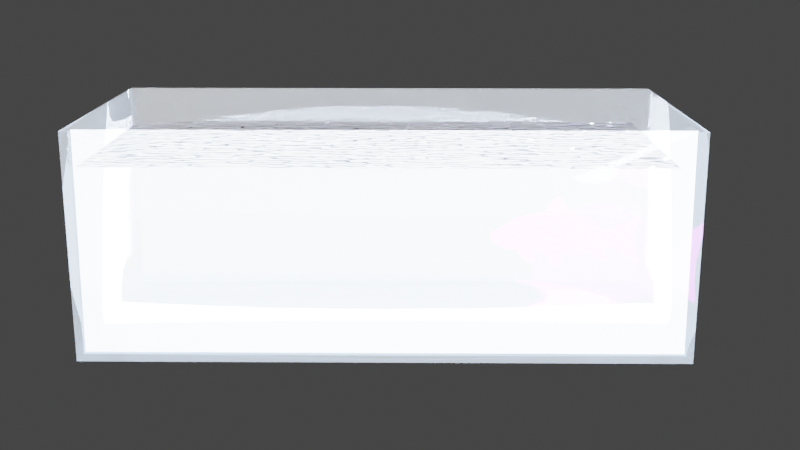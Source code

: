 # Source: newFISHTANK.blend  (saved by Blender 2.80.75; exported with 4.5.12 LTS)
import bpy
from mathutils import Matrix  # noqa: F401  (used for matrix-valued properties, if any)

bpy.ops.wm.read_factory_settings(use_empty=True)
scene = bpy.context.scene
scene.name = 'Scene'

# ---- collections
col_collection = bpy.data.collections.new('Collection'); scene.collection.children.link(col_collection)

# ---- images (referenced by path relative to the original .blend; pixels are not part of the script)
import os
ASSET_DIR = os.environ.get("B2B_ASSET_DIR", "")  # directory of the original .blend (textures are referenced by path, not embedded)
HERE = os.path.dirname(os.path.abspath(__file__))  # packed textures are extracted next to this script under _unpacked/

def load_image(name, relpath, width, height, colorspace="sRGB"):
    """Load a texture the original file referenced (path relative to the .blend, or extracted next to this script)."""
    p = next((c for c in (os.path.join(HERE, relpath), os.path.join(ASSET_DIR, relpath)) if relpath and os.path.exists(c)), "")
    if p:
        img = bpy.data.images.load(p, check_existing=True)
        img.name = name
    else:  # same state as the original file: an image datablock whose file is absent (Cycles renders it pink)
        img = bpy.data.images.new(name, width, height)
        img.source = "FILE"
        img.filepath = "//" + (relpath or name)
    img.colorspace_settings.name = colorspace
    return img
img_fish_texture_png_001 = load_image('fish_texture.png.001', 'fish_texture.png', 1024, 1024, 'sRGB')

# ---- materials (node trees are filled in below, after node groups)
mat_glass = bpy.data.materials.new('Glass')
mat_glass.surface_render_method = 'BLENDED'
mat_glass.blend_method = 'BLEND'
mat_glass.alpha_threshold = 0.0
mat_glass.use_backface_culling = True
mat_glass.use_raytrace_refraction = True
mat_glass.use_screen_refraction = True
mat_glass.use_sss_translucency = True
mat_glass.thickness_mode = 'SLAB'
mat_glass.use_thickness_from_shadow = True
mat_glass.diffuse_color = (0.4017, 0.5113, 0.8, 1.0)
mat_glass.roughness = 0.0
mat_glass.metallic = 0.95
mat_glass.line_color = (0.0, 0.0, 0.0, 1.0)
mat_material = bpy.data.materials.new('Material')
mat_material.use_transparent_shadow = False
mat_material_001 = bpy.data.materials.new('Material.001')
mat_material_001.alpha_threshold = 0.0
mat_material_001.roughness = 0.5
mat_material_001.specular_intensity = 0.05
mat_material_001.line_color = (0.0, 0.0, 0.0, 1.0)

# ---- material node trees
mat_glass.use_nodes = True; mat_glass.node_tree.nodes.clear()
_N = mat_glass.node_tree.nodes; _L = mat_glass.node_tree.links
n0 = _N.new('ShaderNodeTexCoord'); n0.name = 'Texture Coordinate'; n0.location = (-1317, 644)
n1 = _N.new('ShaderNodeMapping'); n1.name = 'Mapping'; n1.location = (-952, 740)
n1.inputs[1].default_value = (0.0, 0.0, 2.0)
n1.inputs[2].default_value = (1.571, 1.571, 0.0)
n2 = _N.new('ShaderNodeValToRGB'); n2.name = 'ColorRamp.001'; n2.location = (-275, 752)
while len(n2.color_ramp.elements) > 1: n2.color_ramp.elements.remove(n2.color_ramp.elements[-1])
n2.color_ramp.elements[0].position = 0.0; n2.color_ramp.elements[0].color = (0.0, 0.0, 0.0, 1.0)
_e = n2.color_ramp.elements.new(1.0); _e.color = (0.4139, 0.4078, 0.4397, 1.0)
n3 = _N.new('ShaderNodeTexGradient'); n3.name = 'Gradient Texture'; n3.location = (-484, 707)
n4 = _N.new('ShaderNodeValToRGB'); n4.name = 'ColorRamp'; n4.location = (-269, 453)
while len(n4.color_ramp.elements) > 1: n4.color_ramp.elements.remove(n4.color_ramp.elements[-1])
n4.color_ramp.elements[0].position = 0.0; n4.color_ramp.elements[0].color = (0.0, 0.0, 0.0, 1.0)
_e = n4.color_ramp.elements.new(1.0); _e.color = (1.0, 1.0, 1.0, 1.0)
n5 = _N.new('ShaderNodeBackground'); n5.name = 'Background'; n5.location = (178, 292)
n6 = _N.new('ShaderNodeAddShader'); n6.name = 'Add Shader.003'; n6.location = (751, 893)
n7 = _N.new('ShaderNodeAddShader'); n7.name = 'Add Shader.002'; n7.location = (661, 314)
n8 = _N.new('ShaderNodeAddShader'); n8.name = 'Add Shader.004'; n8.location = (534, 867)
n9 = _N.new('ShaderNodeBsdfTransparent'); n9.name = 'Transparent BSDF'; n9.location = (141, 648)
n9.inputs[0].default_value = (0.9369, 0.9369, 0.9369, 1.0)
n10 = _N.new('ShaderNodeMixShader'); n10.name = 'Mix Shader'; n10.location = (1207, 518)
n11 = _N.new('ShaderNodeAddShader'); n11.name = 'Add Shader.001'; n11.location = (877, 305)
n12 = _N.new('ShaderNodeOutputMaterial'); n12.name = 'Material Output'; n12.location = (1318, 738)
n13 = _N.new('ShaderNodeBsdfGlass'); n13.name = 'Glass BSDF'; n13.location = (157, 496)
n13.distribution = 'GGX'
n13.inputs[0].default_value = (0.5818, 0.7544, 1.0, 1.0)
n13.inputs[2].default_value = 1.45
_L.new(n5.outputs[0], n12.inputs[1])
_L.new(n10.outputs[0], n12.inputs[0])
_L.new(n0.outputs[2], n1.inputs[0])
_L.new(n1.outputs[0], n3.inputs[0])
_L.new(n3.outputs[1], n2.inputs[0])
_L.new(n3.outputs[1], n4.inputs[0])
_L.new(n2.outputs[0], n10.inputs[0])
_L.new(n4.outputs[0], n5.inputs[0])
_L.new(n7.outputs[0], n11.inputs[0])
_L.new(n7.outputs[0], n11.inputs[1])
_L.new(n8.outputs[0], n6.inputs[0])
_L.new(n8.outputs[0], n6.inputs[1])
_L.new(n13.outputs[0], n7.inputs[0])
_L.new(n13.outputs[0], n7.inputs[1])
_L.new(n9.outputs[0], n8.inputs[0])
_L.new(n9.outputs[0], n8.inputs[1])
_L.new(n6.outputs[0], n10.inputs[1])
_L.new(n11.outputs[0], n10.inputs[2])
n12.is_active_output = True
mat_material.use_nodes = True; mat_material.node_tree.nodes.clear()
_N = mat_material.node_tree.nodes; _L = mat_material.node_tree.links
n0 = _N.new('ShaderNodeTexNoise'); n0.name = 'Musgrave Texture.001'; n0.location = (-70, -71)
n0.width = 150
n0.hide = True
n0.normalize = False
n0.inputs[2].default_value = 50.0
n0.inputs[3].default_value = 0.0
n0.inputs[4].default_value = 1.0
n0.inputs[5].default_value = 1.0
n1 = _N.new('ShaderNodeTexNoise'); n1.name = 'Musgrave Texture'; n1.location = (-77, 29)
n1.width = 150
n1.hide = True
n1.normalize = False
n1.inputs[2].default_value = 30.0
n1.inputs[3].default_value = 0.0
n1.inputs[4].default_value = 1.0
n1.inputs[5].default_value = 1.0
n2 = _N.new('ShaderNodeBsdfDiffuse'); n2.name = 'Diffuse BSDF'; n2.location = (-280, 299)
n3 = _N.new('ShaderNodeBsdfAnisotropic'); n3.name = 'Glossy BSDF'; n3.location = (-285, 96)
n3.distribution = 'GGX'
n3.inputs[1].default_value = 0.0
n4 = _N.new('ShaderNodeFresnel'); n4.name = 'Fresnel'; n4.location = (-654, 213)
n4.inputs[0].default_value = 1.333
n5 = _N.new('ShaderNodeBsdfGlass'); n5.name = 'Glass BSDF'; n5.location = (-657, 85)
n5.distribution = 'BECKMANN'
n5.inputs[2].default_value = 1.45
n6 = _N.new('ShaderNodeBsdfPrincipled'); n6.name = 'Principled BSDF'; n6.location = (945, 142)
n6.distribution = 'GGX'
n6.subsurface_method = 'BURLEY'
n6.inputs[3].default_value = 1.45
n6.inputs[27].default_value = (0.0, 0.0, 0.0, 1.0)
n6.inputs[28].default_value = 1.0
n7 = _N.new('ShaderNodeOutputMaterial'); n7.name = 'Material Output'; n7.location = (1045, 434)
n8 = _N.new('ShaderNodeMixShader'); n8.name = 'Mix Shader.002'; n8.location = (723, 393)
n8.inputs[0].default_value = 0.0
n9 = _N.new('ShaderNodeMix'); n9.name = 'Mix'; n9.location = (151, 106)
n9.data_type = 'RGBA'
n9.inputs[0].default_value = 0.0
n10 = _N.new('ShaderNodeMixShader'); n10.name = 'Mix Shader.001'; n10.location = (630, 279)
n10.inputs[0].default_value = 0.0
n11 = _N.new('ShaderNodeMixShader'); n11.name = 'Mix Shader'; n11.location = (343, 325)
n12 = _N.new('ShaderNodeBsdfTransparent'); n12.name = 'Transparent BSDF'; n12.location = (525, -13)
n13 = _N.new('ShaderNodeMath'); n13.name = 'Math'; n13.location = (-70, -31)
n13.hide = True
n13.operation = 'MULTIPLY'
n13.inputs[1].default_value = 0.2
n14 = _N.new('ShaderNodeMath'); n14.name = 'Math.001'; n14.location = (-77, 69)
n14.hide = True
n14.operation = 'MULTIPLY'
n14.inputs[1].default_value = 0.3
_L.new(n9.outputs[2], n7.inputs[2])
_L.new(n2.outputs[0], n11.inputs[1])
_L.new(n3.outputs[0], n11.inputs[2])
_L.new(n4.outputs[0], n11.inputs[0])
_L.new(n10.outputs[0], n8.inputs[1])
_L.new(n5.outputs[0], n10.inputs[1])
_L.new(n8.outputs[0], n7.inputs[0])
_L.new(n11.outputs[0], n10.inputs[2])
_L.new(n13.outputs[0], n9.inputs[7])
_L.new(n0.outputs[0], n13.inputs[0])
_L.new(n14.outputs[0], n9.inputs[6])
_L.new(n1.outputs[0], n14.inputs[0])
n7.is_active_output = True
mat_material_001.use_nodes = True; mat_material_001.node_tree.nodes.clear()
_N = mat_material_001.node_tree.nodes; _L = mat_material_001.node_tree.links
n0 = _N.new('ShaderNodeTexImage'); n0.name = 'Image Texture'; n0.location = (-38, 278)
n0.image = img_fish_texture_png_001
n1 = _N.new('ShaderNodeOutputMaterial'); n1.name = 'Material Output'; n1.location = (300, 300)
n1.target = 'CYCLES'
n2 = _N.new('ShaderNodeAddShader'); n2.name = 'Add Shader'; n2.location = (0, 0)
n3 = _N.new('ShaderNodeBsdfTransparent'); n3.name = 'Transparent BSDF'; n3.location = (0, 0)
n4 = _N.new('ShaderNodeOutputMaterial'); n4.name = 'Material Output.001'; n4.location = (0, 0)
n4.target = 'EEVEE'
n5 = _N.new('ShaderNodeMixShader'); n5.name = 'Mix Shader'; n5.location = (0, 0)
n5.label = 'Disable Shadow'
n5.hide = True
n6 = _N.new('ShaderNodeLightPath'); n6.name = 'Light Path'; n6.location = (0, 0)
n6.hide = True
n7 = _N.new('ShaderNodeBsdfTransparent'); n7.name = 'Transparent BSDF.001'; n7.location = (0, 0)
n7.hide = True
_L.new(n0.outputs[0], n2.inputs[0])
_L.new(n3.outputs[0], n2.inputs[1])
_L.new(n2.outputs[0], n1.inputs[0])
_L.new(n5.outputs[0], n4.inputs[0])
_L.new(n6.outputs[1], n5.inputs[0])
_L.new(n7.outputs[0], n5.inputs[2])
n1.is_active_output = True

# ---- world
world_world = bpy.data.worlds.new('World'); scene.world = world_world
world_world.use_nodes = True; world_world.node_tree.nodes.clear()
_N = world_world.node_tree.nodes; _L = world_world.node_tree.links
n0 = _N.new('ShaderNodeOutputWorld'); n0.name = 'World Output'; n0.location = (300, 300)
n1 = _N.new('ShaderNodeBackground'); n1.name = 'Background'; n1.location = (10, 300)
n1.inputs[0].default_value = (0.05, 0.05, 0.05, 1.0)
_L.new(n1.outputs[0], n0.inputs[0])
n0.is_active_output = True
world_world.use_sun_shadow = False
world_world.sun_shadow_jitter_overblur = 0.0

# ---- cameras
cam_camera = bpy.data.cameras.new('Camera')
cam_camera.clip_end = 100.0
cam_camera.ortho_scale = 7.314

# ---- lights
light_light = bpy.data.lights.new('Light', 'SUN')
light_light.transmission_factor = 0.0
light_light.angle = 0.1993
light_light.energy = 6.42
light_light.shadow_soft_size = 0.1
light_light.shadow_cascade_max_distance = 1000.0

# ---- meshes
me_cube = bpy.data.meshes.new('Cube')
me_cube.from_pydata([(2.052, 1.0, 1.0), (2.052, 1.0, -1.0), (2.052, -1.447, 1.0), (2.052, -1.447, -1.0), (-3.223, 1.0, 1.0), (-3.223, 1.0, -1.0), (-3.223, -1.447, 1.0), (-3.223, -1.447, -1.0)], [], [(3, 2, 6, 7), (7, 6, 4, 5), (5, 1, 3, 7), (1, 0, 2, 3), (5, 4, 0, 1)])
me_cube.polygons.foreach_set('use_smooth', [True] * 5)
_uv = me_cube.uv_layers.new(name='UVMap')
_uv.uv.foreach_set('vector', [0.375, 0.25, 0.625, 0.25, 0.625, 0.5, 0.375, 0.5, 0.375, 0.5, 0.625, 0.5, 0.625, 0.75, 0.375, 0.75, 0.375, 0.75, 0.625, 0.75, 0.625, 1.0, 0.375, 1.0, 0.125, 0.5, 0.375, 0.5, 0.375, 0.75, 0.125, 0.75, 0.625, 0.5, 0.875, 0.5, 0.875, 0.75, 0.625, 0.75])
me_cube.materials.append(mat_glass)
me_cube.use_remesh_preserve_volume = False
me_cube.use_remesh_preserve_attributes = False
me_cube.use_mirror_vertex_groups = False
me_cube.update()
me_plane = bpy.data.meshes.new('Plane')
me_plane.from_pydata([(-1.0, -1.0, 0.0), (1.0, -1.0, 0.0), (-1.0, 1.0, 0.0), (1.0, 1.0, 0.0)], [], [(0, 1, 3, 2)])
_uv = me_plane.uv_layers.new(name='UVMap')
_uv.uv.foreach_set('vector', [0.0, 0.0, 1.0, 0.0, 1.0, 1.0, 0.0, 1.0])
me_plane.materials.append(None)
me_plane.use_remesh_preserve_volume = False
me_plane.use_remesh_preserve_attributes = False
me_plane.use_mirror_vertex_groups = False
me_plane.update()
me_plane_001 = bpy.data.meshes.new('Plane.001')
me_plane_001.from_pydata([(-1.0, -1.0, 0.0), (1.0, -1.0, 0.0), (-1.0, 1.0, 0.0), (1.0, 1.0, 0.0)], [], [(0, 1, 3, 2)])
_uv = me_plane_001.uv_layers.new(name='UVMap')
_uv.uv.foreach_set('vector', [0.0, 0.0, 1.0, 0.0, 1.0, 1.0, 0.0, 1.0])
me_plane_001.materials.append(mat_material)
me_plane_001.use_remesh_preserve_volume = False
me_plane_001.use_remesh_preserve_attributes = False
me_plane_001.use_mirror_vertex_groups = False
me_plane_001.update()
me_cube_001 = bpy.data.meshes.new('Cube.001')
me_cube_001.from_pydata([(0.0882, 11.41, 6.659), (0.0882, 10.34, 5.162), (0.0882, 21.87, 3.645), (0.0882, 20.94, 3.16), (0.0882, 12.2, 7.466), (0.0882, 21.8, 3.884), (0.0882, 15.29, 5.54), (0.0882, 14.27, 4.419), (0.0882, 15.56, 6.045), (0.0882, 13.4, 8.482), (0.0882, 13.98, 8.198), (0.3986, 21.67, -2.802), (0.3986, 23.77, -0.8711), (0.3986, 20.02, -1.943), (0.3986, 22.63, -0.4359), (0.3986, 23.5, -3.525), (0.3986, 23.95, -2.54), (0.3986, 24.34, -3.5), (0.3986, 24.44, -3.313), (1.817, 12.12, -4.181), (1.817, 13.37, -2.432), (1.763, 10.6, -2.211), (1.763, 11.67, -2.134), (1.638, 11.47, -3.42), (1.638, 12.19, -2.57), (1.817, 13.22, -4.901), (1.817, 14.04, -3.371), (1.817, 13.96, -4.951), (1.817, 14.29, -4.621), (1.965, 5.637, -3.537), (1.965, 6.938, -1.72), (1.965, 4.277, -1.956), (1.965, 4.945, -1.426), (1.965, 4.957, -2.746), (1.965, 5.713, -1.864), (1.965, 6.779, -4.285), (1.965, 7.634, -2.696), (1.965, 7.547, -4.336), (1.965, 7.893, -3.994), (1.788e-07, 2.235e-07, -1.513), (-1.49e-07, -2.98e-07, 1.513), (1.902, -5.96e-07, 0.7565), (-6.557e-07, -1.299, 0.7309), (-1.902, 2.98e-07, 0.7565), (1.49e-06, 1.915, -2.143), (-2.26, 3.968, 2.155), (2.143, 1.915, -0.9712), (1.788e-06, 1.915, 2.545), (-2.143, 1.915, 1.373), (1.514e-05, 7.587, 4.751), (5.841e-06, 3.968, -2.314), (6.199e-06, 3.968, 3.644), (2.26, 3.968, -0.8244), (-2.26, 12.29, 3.157), (2.26, 7.587, -0.7219), (-2.26, 7.587, 2.927), (1.478e-05, 7.587, -2.546), (-2.26, 17.01, 2.674), (2.515e-05, 12.29, -2.725), (2.551e-05, 12.29, 5.118), (2.26, 12.29, -0.7645), (4.482e-05, 21.12, 3.216), (3.552e-05, 17.01, -2.502), (3.588e-05, 17.01, 4.399), (2.26, 17.01, -0.7768), (-2.331, 24.52, 1.86), (2.26, 21.12, -0.2523), (-2.26, 21.12, 2.06), (4.447e-05, 21.12, -1.408), (5.376e-05, 27.08, -1.596), (4.953e-05, 24.52, -0.6104), (4.989e-05, 24.52, 2.683), (2.331, 24.52, 0.213), (2.196, 23.24, 0.2826), (4.846e-05, 23.24, 2.514), (4.816e-05, 23.24, -0.4613), (-2.196, 23.24, 1.771), (1.409, 29.86, -1.814), (5.409e-05, 27.08, 3.781), (1.743, 27.08, -0.2515), (-1.743, 27.08, 2.437), (-1.743, 27.08, -0.2515), (1.743, 27.08, 2.437), (-1.409, 29.92, 3.976), (-2.196, 23.24, 0.2826), (2.196, 23.24, 1.771), (2.331, 24.52, 1.86), (-2.26, 21.12, -0.2523), (2.26, 21.12, 2.06), (-2.331, 24.52, 0.213), (2.26, 17.01, 2.674), (2.26, 12.29, 3.157), (-2.26, 17.01, -0.7768), (-2.26, 7.587, -0.7219), (2.26, 7.587, 2.927), (-2.26, 12.29, -0.7645), (2.26, 3.968, 2.155), (-2.143, 1.915, -0.9712), (2.143, 1.915, 1.373), (-2.26, 3.968, -0.8244), (-1.902, 4.172e-07, -0.7565), (1.788e-07, -1.299, -0.7608), (1.902, -2.086e-07, -0.7565), (6.04e-05, 30.98, 5.066), (5.883e-05, 29.87, 4.956), (1.409, 29.92, 3.976), (5.87e-05, 29.97, 2.996), (5.854e-05, 30.87, -3.021), (5.771e-05, 29.82, -2.786), (-1.409, 29.86, -1.814), (5.784e-05, 29.91, -0.8432), (-4.47e-07, -1.598, 0.2309), (0.0, -1.598, -0.2608), (1.779, -1.299, -0.3804), (-1.779, -1.299, 0.3655), (1.779, -1.299, 0.3655), (-1.779, -1.299, -0.3804), (1.427, -1.118e-08, -1.324), (4.768e-07, 0.9788, -1.927), (2.025, 0.9788, 1.039), (1.788e-07, -0.8247, -1.068), (1.81, -0.8247, 0.5305), (-1.427, 3.986e-07, -1.324), (-1.81, -0.8247, 0.5305), (-2.025, 0.9788, 1.039), (1.427, -6.258e-07, 1.324), (5.886e-07, 0.9788, 2.028), (-5.29e-07, -0.8247, 1.061), (-1.427, 1.192e-07, 1.324), (3.263e-06, 2.886, -2.244), (2.231, 2.886, 1.748), (-2.231, 2.886, 1.748), (3.606e-06, 2.886, 3.079), (-1.607, 1.915, -1.85), (1.607, 1.915, -1.85), (1.607, 1.915, 2.252), (-1.607, 1.915, 2.252), (9.567e-06, 5.442, -2.399), (2.26, 5.442, 2.559), (-2.26, 5.442, 2.559), (9.924e-06, 5.442, 4.211), (-1.695, 3.968, 3.272), (-1.695, 3.968, -1.941), (1.695, 3.968, -1.941), (1.695, 3.968, 3.272), (2.035e-05, 10.0, -2.681), (2.26, 10.0, 3.16), (-2.26, 10.0, 3.16), (2.071e-05, 10.0, 5.106), (1.695, 7.587, 4.295), (-1.695, 7.587, 4.295), (1.695, 7.587, -2.09), (-1.695, 7.587, -2.09), (2.995e-05, 14.58, -2.669), (2.26, 14.58, 2.976), (-2.26, 14.58, 2.976), (3.031e-05, 14.58, 4.858), (-1.695, 12.29, 4.627), (-1.695, 12.29, -2.235), (1.695, 12.29, -2.235), (1.695, 12.29, 4.627), (4.074e-05, 19.29, -2.117), (2.26, 19.29, 2.339), (-2.26, 19.29, 2.339), (4.11e-05, 19.29, 3.824), (-1.695, 17.01, 3.968), (-1.695, 17.01, -2.071), (1.695, 17.01, -2.071), (1.695, 17.01, 3.968), (4.688e-05, 22.45, -0.7364), (2.244, 22.45, 1.862), (-2.244, 22.45, 1.862), (4.722e-05, 22.45, 2.728), (1.695, 21.12, 2.927), (-1.695, 21.12, 2.927), (1.695, 21.12, -1.119), (-1.695, 21.12, -1.119), (5.178e-05, 25.55, -0.9696), (1.656, 25.55, 2.068), (-1.656, 25.55, 2.068), (5.208e-05, 25.55, 3.08), (-1.748, 24.52, 2.477), (-1.647, 23.24, -0.2754), (1.647, 23.24, -0.2754), (1.748, 24.52, 2.477), (-1.647, 23.24, 2.328), (-1.748, 24.52, -0.4046), (1.748, 24.52, -0.4046), (1.647, 23.24, 2.328), (2.198, 23.81, 1.774), (4.914e-05, 23.81, 2.518), (4.886e-05, 23.81, -0.4603), (-2.198, 23.81, 0.2844), (5.638e-05, 28.65, -2.273), (1.625, 28.68, 3.046), (-1.625, 28.68, 3.046), (5.694e-05, 28.67, 4.501), (-1.307, 27.08, -1.26), (1.307, 27.08, -1.26), (1.307, 27.08, 3.445), (-1.307, 27.08, 3.445), (2.025, 0.9788, -0.9385), (1.81, -0.8247, -0.5342), (-1.81, -0.8247, -0.5342), (-2.025, 0.9788, -0.9385), (2.231, 2.886, -0.9135), (-2.231, 2.886, -0.9135), (2.26, 5.442, -0.7463), (-2.26, 5.442, -0.7463), (2.26, 10.0, -0.7338), (-2.26, 10.0, -0.7338), (2.26, 14.58, -0.7877), (-2.26, 14.58, -0.7877), (2.26, 19.29, -0.6317), (-2.26, 19.29, -0.6317), (2.244, 22.45, 0.1297), (-2.244, 22.45, 0.1297), (1.656, 25.55, 0.04287), (-1.656, 25.55, 0.04287), (2.198, 23.81, 0.2844), (-2.198, 23.81, 1.774), (1.625, 28.66, -0.8205), (-1.625, 28.66, -0.8205), (-1.743, 27.08, 1.093), (1.743, 27.08, 1.093), (5.749e-05, 29.4, 1.108), (-2.196, 23.24, 1.027), (2.196, 23.24, 1.027), (2.331, 24.52, 1.036), (-2.26, 21.12, 0.9038), (2.26, 21.12, 0.9038), (-2.331, 24.52, 1.036), (2.26, 17.01, 0.9485), (2.26, 12.29, 1.196), (-2.26, 17.01, 0.9485), (-2.26, 7.587, 1.103), (2.26, 7.587, 1.103), (-2.26, 12.29, 1.196), (2.26, 3.968, 0.6651), (-2.143, 1.915, 0.2009), (2.143, 1.915, 0.2009), (-2.26, 3.968, 0.6651), (-1.902, 3.576e-07, 0.0), (1.334, -1.299, -0.6657), (1.902, -3.949e-07, 0.0), (1.057, 30.72, 4.793), (-1.057, 30.72, 4.793), (6.005e-05, 30.66, 5.145), (5.996e-05, 30.78, 4.442), (-1.057, 29.88, 4.711), (-1.057, 29.96, 3.241), (1.057, 29.88, 4.711), (1.057, 29.96, 3.241), (5.831e-05, 30.56, -3.06), (1.057, 30.62, -2.719), (-1.057, 30.62, -2.719), (5.841e-05, 30.67, -2.379), (1.057, 29.83, -2.543), (1.057, 29.9, -1.086), (-1.057, 29.83, -2.543), (-1.057, 29.9, -1.086), (1.341e-07, -1.523, -0.5162), (1.334, -1.523, 0.2645), (-1.334, -1.523, 0.2645), (-6.035e-07, -1.523, 0.4714), (1.334, -1.523, -0.2907), (-1.334, -1.523, -0.2907), (-2.31e-07, -1.598, -0.007475), (-1.334, -1.299, -0.6657), (-1.334, -1.299, 0.6395), (1.334, -1.299, 0.6395), (1.779, -1.299, -0.003737), (-1.779, -1.299, -0.003737), (1.518, 0.9788, -1.68), (1.357, -0.8247, -0.9349), (-1.357, -0.8247, -0.9349), (-1.518, 0.9788, -1.68), (1.518, 0.9788, 1.78), (1.357, -0.8247, 0.9284), (-1.357, -0.8247, 0.9284), (-1.518, 0.9788, 1.78), (1.673, 2.886, -1.912), (-1.673, 2.886, -1.912), (1.673, 2.886, 2.746), (-1.673, 2.886, 2.746), (1.695, 5.442, -1.986), (-1.695, 5.442, -1.986), (1.695, 5.442, 3.798), (-1.695, 5.442, 3.798), (1.695, 10.0, -2.194), (-1.695, 10.0, -2.194), (1.695, 10.0, 4.62), (-1.695, 10.0, 4.62), (1.695, 14.58, -2.199), (-1.695, 14.58, -2.199), (1.695, 14.58, 4.387), (-1.695, 14.58, 4.387), (1.695, 19.29, -1.746), (-1.695, 19.29, -1.746), (1.695, 19.29, 3.453), (-1.695, 19.29, 3.453), (1.683, 22.45, -0.5199), (-1.683, 22.45, -0.5199), (1.683, 22.45, 2.512), (-1.683, 22.45, 2.512), (1.242, 25.55, -0.7164), (-1.242, 25.55, -0.7164), (1.242, 25.55, 2.827), (-1.242, 25.55, 2.827), (-1.648, 23.81, 2.332), (-1.648, 23.81, -0.2741), (1.648, 23.81, -0.2741), (1.648, 23.81, 2.332), (1.219, 28.65, -1.91), (-1.219, 28.65, -1.91), (1.219, 28.67, 4.137), (-1.219, 28.67, 4.137), (2.025, 0.9788, 0.05022), (1.81, -0.8247, -0.0009344), (-1.81, -0.8247, -0.0009344), (-2.025, 0.9788, 0.05022), (2.231, 2.886, 0.4174), (-2.231, 2.886, 0.4174), (2.26, 5.442, 0.9062), (-2.26, 5.442, 0.9062), (2.26, 10.0, 1.213), (-2.26, 10.0, 1.213), (2.26, 14.58, 1.094), (-2.26, 14.58, 1.094), (2.26, 19.29, 0.8536), (-2.26, 19.29, 0.8536), (2.244, 22.45, 0.9959), (-2.244, 22.45, 0.9959), (1.656, 25.55, 1.055), (-1.656, 25.55, 1.055), (2.198, 23.81, 1.029), (-2.198, 23.81, 1.029), (1.444, 28.9, 1.12), (-1.444, 28.9, 1.12), (0.7831, 30.47, 4.956), (-0.783, 30.47, 4.956), (0.7831, 30.55, 4.207), (-0.783, 30.55, 4.207), (0.7831, 30.39, -2.852), (-0.783, 30.39, -2.852), (0.7831, 30.46, -2.117), (-0.783, 30.46, -2.117), (0.9882, -1.465, -0.4987), (-0.9882, -1.465, -0.4987), (0.9882, -1.465, 0.4638), (-0.9882, -1.465, 0.4638), (1.334, -1.523, -0.00654), (-1.334, -1.523, -0.00654), (-1.743, 12.12, -4.181), (-1.743, 13.37, -2.432), (-1.743, 10.81, -2.659), (-1.743, 11.45, -2.149), (-1.743, 11.47, -3.42), (-1.743, 12.19, -2.57), (-1.743, 13.22, -4.901), (-1.743, 14.04, -3.371), (-1.743, 13.96, -4.951), (-1.743, 14.29, -4.621), (-1.982, 5.637, -3.537), (-1.982, 6.938, -1.72), (-1.982, 4.277, -1.956), (-1.982, 4.945, -1.426), (-1.982, 4.957, -2.746), (-1.982, 5.713, -1.864), (-1.982, 6.779, -4.285), (-1.982, 7.634, -2.696), (-1.982, 7.547, -4.336), (-1.982, 7.893, -3.994)], [], [(6, 7, 3, 2), (6, 2, 5, 8), (0, 6, 8, 4), (0, 1, 7, 6), (4, 8, 10, 9), (11, 12, 14, 13), (12, 11, 15, 16), (16, 15, 17, 18), (23, 24, 22, 21), (19, 20, 24, 23), (20, 19, 25, 26), (26, 25, 27, 28), (33, 34, 32, 31), (29, 30, 34, 33), (30, 29, 35, 36), (36, 35, 37, 38), (39, 118, 273, 117), (39, 117, 274, 120), (39, 120, 275, 122), (39, 122, 276, 118), (40, 125, 277, 126), (40, 126, 280, 128), (40, 128, 279, 127), (40, 127, 278, 125), (41, 244, 317, 119), (41, 119, 277, 125), (41, 125, 278, 121), (41, 121, 318, 244), (42, 270, 278, 127), (42, 127, 279, 269), (42, 269, 350, 264), (42, 264, 349, 270), (43, 242, 319, 123), (43, 123, 279, 128), (43, 128, 280, 124), (43, 124, 320, 242), (44, 134, 273, 118), (44, 118, 276, 133), (44, 133, 282, 129), (44, 129, 281, 134), (45, 241, 322, 131), (45, 131, 284, 141), (45, 141, 288, 139), (45, 139, 324, 241), (46, 240, 317, 201), (46, 201, 273, 134), (46, 134, 281, 205), (46, 205, 321, 240), (47, 136, 280, 126), (47, 126, 277, 135), (47, 135, 283, 132), (47, 132, 284, 136), (48, 239, 320, 124), (48, 124, 280, 136), (48, 136, 284, 131), (48, 131, 322, 239), (49, 150, 288, 140), (49, 140, 287, 149), (49, 149, 291, 148), (49, 148, 292, 150), (50, 143, 281, 129), (50, 129, 282, 142), (50, 142, 286, 137), (50, 137, 285, 143), (51, 141, 284, 132), (51, 132, 283, 144), (51, 144, 287, 140), (51, 140, 288, 141), (52, 238, 321, 205), (52, 205, 281, 143), (52, 143, 285, 207), (52, 207, 323, 238), (53, 237, 326, 147), (53, 147, 292, 157), (53, 157, 296, 155), (53, 155, 328, 237), (54, 236, 323, 207), (54, 207, 285, 151), (54, 151, 289, 209), (54, 209, 325, 236), (55, 235, 324, 139), (55, 139, 288, 150), (55, 150, 292, 147), (55, 147, 326, 235), (56, 151, 285, 137), (56, 137, 286, 152), (56, 152, 290, 145), (56, 145, 289, 151), (57, 234, 328, 155), (57, 155, 296, 165), (57, 165, 300, 163), (57, 163, 330, 234), (58, 159, 289, 145), (58, 145, 290, 158), (58, 158, 294, 153), (58, 153, 293, 159), (59, 157, 292, 148), (59, 148, 291, 160), (59, 160, 295, 156), (59, 156, 296, 157), (60, 233, 325, 209), (60, 209, 289, 159), (60, 159, 293, 211), (60, 211, 327, 233), (61, 174, 300, 164), (61, 164, 299, 173), (61, 173, 303, 172), (61, 172, 304, 174), (62, 167, 293, 153), (62, 153, 294, 166), (62, 166, 298, 161), (62, 161, 297, 167), (63, 165, 296, 156), (63, 156, 295, 168), (63, 168, 299, 164), (63, 164, 300, 165), (64, 232, 327, 211), (64, 211, 293, 167), (64, 167, 297, 213), (64, 213, 329, 232), (65, 231, 336, 220), (65, 220, 309, 181), (65, 181, 308, 179), (65, 179, 334, 231), (66, 230, 329, 213), (66, 213, 297, 175), (66, 175, 301, 215), (66, 215, 331, 230), (67, 229, 330, 163), (67, 163, 300, 174), (67, 174, 304, 171), (67, 171, 332, 229), (68, 175, 297, 161), (68, 161, 298, 176), (68, 176, 302, 169), (68, 169, 301, 175), (69, 198, 305, 177), (69, 177, 306, 197), (69, 197, 314, 193), (69, 193, 313, 198), (70, 187, 311, 191), (70, 191, 310, 186), (70, 186, 306, 177), (70, 177, 305, 187), (71, 181, 309, 190), (71, 190, 312, 184), (71, 184, 307, 180), (71, 180, 308, 181), (72, 228, 335, 219), (72, 219, 311, 187), (72, 187, 305, 217), (72, 217, 333, 228), (73, 227, 331, 215), (73, 215, 301, 183), (73, 183, 311, 219), (73, 219, 335, 227), (74, 185, 304, 172), (74, 172, 303, 188), (74, 188, 312, 190), (74, 190, 309, 185), (75, 183, 301, 169), (75, 169, 302, 182), (75, 182, 310, 191), (75, 191, 311, 183), (76, 226, 332, 171), (76, 171, 304, 185), (76, 185, 309, 220), (76, 220, 336, 226), (77, 258, 337, 221), (77, 221, 313, 257), (77, 257, 343, 254), (77, 254, 345, 258), (78, 200, 308, 180), (78, 180, 307, 199), (78, 199, 315, 196), (78, 196, 316, 200), (79, 224, 333, 217), (79, 217, 305, 198), (79, 198, 313, 221), (79, 221, 337, 224), (80, 223, 334, 179), (80, 179, 308, 200), (80, 200, 316, 195), (80, 195, 338, 223), (81, 197, 306, 218), (81, 218, 334, 223), (81, 223, 338, 222), (81, 222, 314, 197), (82, 199, 307, 178), (82, 178, 333, 224), (82, 224, 337, 194), (82, 194, 315, 199), (83, 250, 338, 195), (83, 195, 316, 249), (83, 249, 340, 246), (83, 246, 342, 250), (84, 182, 302, 216), (84, 216, 332, 226), (84, 226, 336, 192), (84, 192, 310, 182), (85, 188, 303, 170), (85, 170, 331, 227), (85, 227, 335, 189), (85, 189, 312, 188), (86, 184, 312, 189), (86, 189, 335, 228), (86, 228, 333, 178), (86, 178, 307, 184), (87, 176, 298, 214), (87, 214, 330, 229), (87, 229, 332, 216), (87, 216, 302, 176), (88, 173, 299, 162), (88, 162, 329, 230), (88, 230, 331, 170), (88, 170, 303, 173), (89, 186, 310, 192), (89, 192, 336, 231), (89, 231, 334, 218), (89, 218, 306, 186), (90, 168, 295, 154), (90, 154, 327, 232), (90, 232, 329, 162), (90, 162, 299, 168), (91, 160, 291, 146), (91, 146, 325, 233), (91, 233, 327, 154), (91, 154, 295, 160), (92, 166, 294, 212), (92, 212, 328, 234), (92, 234, 330, 214), (92, 214, 298, 166), (93, 152, 286, 208), (93, 208, 324, 235), (93, 235, 326, 210), (93, 210, 290, 152), (94, 149, 287, 138), (94, 138, 323, 236), (94, 236, 325, 146), (94, 146, 291, 149), (95, 158, 290, 210), (95, 210, 326, 237), (95, 237, 328, 212), (95, 212, 294, 158), (96, 144, 283, 130), (96, 130, 321, 238), (96, 238, 323, 138), (96, 138, 287, 144), (97, 133, 276, 204), (97, 204, 320, 239), (97, 239, 322, 206), (97, 206, 282, 133), (98, 135, 277, 119), (98, 119, 317, 240), (98, 240, 321, 130), (98, 130, 283, 135), (99, 142, 282, 206), (99, 206, 322, 241), (99, 241, 324, 208), (99, 208, 286, 142), (100, 122, 275, 203), (100, 203, 319, 242), (100, 242, 320, 204), (100, 204, 276, 122), (101, 268, 275, 120), (101, 120, 274, 243), (101, 243, 347, 261), (101, 261, 348, 268), (102, 117, 273, 201), (102, 201, 317, 244), (102, 244, 318, 202), (102, 202, 274, 117), (103, 247, 339, 245), (103, 245, 341, 248), (103, 248, 342, 246), (103, 246, 340, 247), (104, 249, 316, 196), (104, 196, 315, 251), (104, 251, 339, 247), (104, 247, 340, 249), (105, 251, 315, 194), (105, 194, 337, 252), (105, 252, 341, 245), (105, 245, 339, 251), (106, 252, 337, 225), (106, 225, 338, 250), (106, 250, 342, 248), (106, 248, 341, 252), (107, 256, 345, 254), (107, 254, 343, 253), (107, 253, 344, 255), (107, 255, 346, 256), (108, 257, 313, 193), (108, 193, 314, 259), (108, 259, 344, 253), (108, 253, 343, 257), (109, 259, 314, 222), (109, 222, 338, 260), (109, 260, 346, 255), (109, 255, 344, 259), (110, 260, 338, 225), (110, 225, 337, 258), (110, 258, 345, 256), (110, 256, 346, 260), (111, 267, 351, 262), (111, 262, 349, 264), (111, 264, 350, 263), (111, 263, 352, 267), (112, 261, 347, 265), (112, 265, 351, 267), (112, 267, 352, 266), (112, 266, 348, 261), (113, 243, 274, 202), (113, 202, 318, 271), (113, 271, 351, 265), (113, 265, 347, 243), (114, 269, 279, 123), (114, 123, 319, 272), (114, 272, 352, 263), (114, 263, 350, 269), (115, 271, 318, 121), (115, 121, 278, 270), (115, 270, 349, 262), (115, 262, 351, 271), (116, 272, 319, 203), (116, 203, 275, 268), (116, 268, 348, 266), (116, 266, 352, 272), (357, 358, 356, 355), (353, 354, 358, 357), (354, 353, 359, 360), (360, 359, 361, 362), (367, 368, 366, 365), (363, 364, 368, 367), (364, 363, 369, 370), (370, 369, 371, 372)])
me_cube_001.polygons.foreach_set('use_smooth', [True] * 336)
_uv = me_cube_001.uv_layers.new(name='UVMap')
_uv.uv.foreach_set('vector', [0.5142, 0.7515, 0.4901, 0.6782, 0.6475, 0.596, 0.6695, 0.6276, 0.5142, 0.7515, 0.6695, 0.6276, 0.6678, 0.6433, 0.5205, 0.7845, 0.4225, 0.8246, 0.5142, 0.7515, 0.5205, 0.7845, 0.4412, 0.8773, 0.4225, 0.8246, 0.3972, 0.7268, 0.4901, 0.6782, 0.5142, 0.7515, 0.4412, 0.8773, 0.5205, 0.7845, 0.4831, 0.9252, 0.4695, 0.9438, 0.6649, 0.2063, 0.7143, 0.3325, 0.6875, 0.3609, 0.6258, 0.2624, 0.7143, 0.3325, 0.6649, 0.2063, 0.7081, 0.1591, 0.7187, 0.2234, 0.7187, 0.2234, 0.7081, 0.1591, 0.7279, 0.1607, 0.7302, 0.1729, 0.4238, 0.1659, 0.441, 0.2215, 0.4235, 0.249, 0.4083, 0.2157, 0.4393, 0.1162, 0.4688, 0.2305, 0.441, 0.2215, 0.4238, 0.1659, 0.4688, 0.2305, 0.4393, 0.1162, 0.4652, 0.06916, 0.4847, 0.1691, 0.4847, 0.1691, 0.4652, 0.06916, 0.4827, 0.0659, 0.4906, 0.08745, 0.2701, 0.2099, 0.2879, 0.2676, 0.2698, 0.2962, 0.254, 0.2616, 0.2862, 0.1583, 0.3169, 0.277, 0.2879, 0.2676, 0.2701, 0.2099, 0.3169, 0.277, 0.2862, 0.1583, 0.3131, 0.1094, 0.3333, 0.2132, 0.3333, 0.2132, 0.3131, 0.1094, 0.3313, 0.106, 0.3394, 0.1284, 0.153, 0.2905, 0.1761, 0.2635, 0.1761, 0.2796, 0.153, 0.3029, 0.153, 0.2905, 0.153, 0.3029, 0.1335, 0.3283, 0.1335, 0.3196, 0.153, 0.2905, 0.1335, 0.3196, 0.1335, 0.3283, 0.153, 0.3029, 0.153, 0.2905, 0.153, 0.3029, 0.1761, 0.2796, 0.1761, 0.2635, 0.153, 0.4883, 0.153, 0.476, 0.1761, 0.5058, 0.1761, 0.5219, 0.153, 0.4883, 0.1761, 0.5219, 0.1761, 0.5058, 0.153, 0.476, 0.153, 0.4883, 0.153, 0.476, 0.1335, 0.4501, 0.1335, 0.4588, 0.153, 0.4883, 0.1335, 0.4588, 0.1335, 0.4501, 0.153, 0.476, 0.153, 0.4389, 0.153, 0.3894, 0.1761, 0.3927, 0.1761, 0.4573, 0.153, 0.4389, 0.1761, 0.4573, 0.1761, 0.5058, 0.153, 0.476, 0.153, 0.4389, 0.153, 0.476, 0.1335, 0.4501, 0.1335, 0.4241, 0.153, 0.4389, 0.1335, 0.4241, 0.1335, 0.3894, 0.153, 0.3894, 0.1223, 0.4372, 0.1223, 0.4312, 0.1335, 0.4501, 0.1335, 0.4588, 0.1223, 0.4372, 0.1335, 0.4588, 0.1335, 0.4501, 0.1223, 0.4312, 0.1223, 0.4372, 0.1223, 0.4312, 0.1184, 0.4197, 0.117, 0.4202, 0.1223, 0.4372, 0.117, 0.4202, 0.1184, 0.4197, 0.1223, 0.4312, 0.153, 0.4389, 0.153, 0.3894, 0.1335, 0.3894, 0.1335, 0.4241, 0.153, 0.4389, 0.1335, 0.4241, 0.1335, 0.4501, 0.153, 0.476, 0.153, 0.4389, 0.153, 0.476, 0.1761, 0.5058, 0.1761, 0.4573, 0.153, 0.4389, 0.1761, 0.4573, 0.1761, 0.3927, 0.153, 0.3894, 0.1982, 0.2494, 0.1982, 0.2685, 0.1761, 0.2796, 0.1761, 0.2635, 0.1982, 0.2494, 0.1761, 0.2635, 0.1761, 0.2796, 0.1982, 0.2685, 0.1982, 0.2494, 0.1982, 0.2685, 0.2212, 0.2645, 0.2212, 0.2428, 0.1982, 0.2494, 0.2212, 0.2428, 0.2212, 0.2645, 0.1982, 0.2685, 0.2467, 0.5302, 0.2467, 0.4329, 0.2212, 0.4167, 0.2212, 0.5037, 0.2467, 0.5302, 0.2212, 0.5037, 0.2212, 0.5689, 0.2467, 0.6032, 0.2467, 0.5302, 0.2467, 0.6032, 0.2816, 0.6376, 0.2816, 0.5566, 0.2467, 0.5302, 0.2816, 0.5566, 0.2816, 0.4486, 0.2467, 0.4329, 0.1982, 0.326, 0.1982, 0.4026, 0.1761, 0.3927, 0.1761, 0.3281, 0.1982, 0.326, 0.1761, 0.3281, 0.1761, 0.2796, 0.1982, 0.2685, 0.1982, 0.326, 0.1982, 0.2685, 0.2212, 0.2645, 0.2212, 0.3297, 0.1982, 0.326, 0.2212, 0.3297, 0.2212, 0.4167, 0.1982, 0.4026, 0.1982, 0.5557, 0.1982, 0.5366, 0.1761, 0.5058, 0.1761, 0.5219, 0.1982, 0.5557, 0.1761, 0.5219, 0.1761, 0.5058, 0.1982, 0.5366, 0.1982, 0.5557, 0.1982, 0.5366, 0.2212, 0.5689, 0.2212, 0.5907, 0.1982, 0.5557, 0.2212, 0.5907, 0.2212, 0.5689, 0.1982, 0.5366, 0.1982, 0.4792, 0.1982, 0.4026, 0.1761, 0.3927, 0.1761, 0.4573, 0.1982, 0.4792, 0.1761, 0.4573, 0.1761, 0.5058, 0.1982, 0.5366, 0.1982, 0.4792, 0.1982, 0.5366, 0.2212, 0.5689, 0.2212, 0.5037, 0.1982, 0.4792, 0.2212, 0.5037, 0.2212, 0.4167, 0.1982, 0.4026, 0.3322, 0.6999, 0.3322, 0.6701, 0.2816, 0.6376, 0.2816, 0.6646, 0.3322, 0.6999, 0.2816, 0.6646, 0.2816, 0.6376, 0.3322, 0.6701, 0.3322, 0.6999, 0.3322, 0.6701, 0.3893, 0.6913, 0.3893, 0.7231, 0.3322, 0.6999, 0.3893, 0.7231, 0.3893, 0.6913, 0.3322, 0.6701, 0.2467, 0.2382, 0.2467, 0.2626, 0.2212, 0.2645, 0.2212, 0.2428, 0.2467, 0.2382, 0.2212, 0.2428, 0.2212, 0.2645, 0.2467, 0.2626, 0.2467, 0.2382, 0.2467, 0.2626, 0.2816, 0.2597, 0.2816, 0.2327, 0.2467, 0.2382, 0.2816, 0.2327, 0.2816, 0.2597, 0.2467, 0.2626, 0.2467, 0.6276, 0.2467, 0.6032, 0.2212, 0.5689, 0.2212, 0.5907, 0.2467, 0.6276, 0.2212, 0.5907, 0.2212, 0.5689, 0.2467, 0.6032, 0.2467, 0.6276, 0.2467, 0.6032, 0.2816, 0.6376, 0.2816, 0.6646, 0.2467, 0.6276, 0.2816, 0.6646, 0.2816, 0.6376, 0.2467, 0.6032, 0.2467, 0.3356, 0.2467, 0.4329, 0.2212, 0.4167, 0.2212, 0.3297, 0.2467, 0.3356, 0.2212, 0.3297, 0.2212, 0.2645, 0.2467, 0.2626, 0.2467, 0.3356, 0.2467, 0.2626, 0.2816, 0.2597, 0.2816, 0.3407, 0.2467, 0.3356, 0.2816, 0.3407, 0.2816, 0.4486, 0.2467, 0.4329, 0.4433, 0.5957, 0.4433, 0.4676, 0.3893, 0.4687, 0.3893, 0.5959, 0.4433, 0.5957, 0.3893, 0.5959, 0.3893, 0.6913, 0.4433, 0.6918, 0.4433, 0.5957, 0.4433, 0.6918, 0.4974, 0.6761, 0.4974, 0.5839, 0.4433, 0.5957, 0.4974, 0.5839, 0.4974, 0.4609, 0.4433, 0.4676, 0.3322, 0.3423, 0.3322, 0.4615, 0.2816, 0.4486, 0.2816, 0.3407, 0.3322, 0.3423, 0.2816, 0.3407, 0.2816, 0.2597, 0.3322, 0.2528, 0.3322, 0.3423, 0.3322, 0.2528, 0.3893, 0.2461, 0.3893, 0.3415, 0.3322, 0.3423, 0.3893, 0.3415, 0.3893, 0.4687, 0.3322, 0.4615, 0.3322, 0.5807, 0.3322, 0.4615, 0.2816, 0.4486, 0.2816, 0.5566, 0.3322, 0.5807, 0.2816, 0.5566, 0.2816, 0.6376, 0.3322, 0.6701, 0.3322, 0.5807, 0.3322, 0.6701, 0.3893, 0.6913, 0.3893, 0.5959, 0.3322, 0.5807, 0.3893, 0.5959, 0.3893, 0.4687, 0.3322, 0.4615, 0.3322, 0.223, 0.3322, 0.2528, 0.2816, 0.2597, 0.2816, 0.2327, 0.3322, 0.223, 0.2816, 0.2327, 0.2816, 0.2597, 0.3322, 0.2528, 0.3322, 0.223, 0.3322, 0.2528, 0.3893, 0.2461, 0.3893, 0.2143, 0.3322, 0.223, 0.3893, 0.2143, 0.3893, 0.2461, 0.3322, 0.2528, 0.5548, 0.5642, 0.5548, 0.4514, 0.4974, 0.4609, 0.4974, 0.5839, 0.5548, 0.5642, 0.4974, 0.5839, 0.4974, 0.6761, 0.5548, 0.6487, 0.5548, 0.5642, 0.5548, 0.6487, 0.6086, 0.6151, 0.6086, 0.5423, 0.5548, 0.5642, 0.6086, 0.5423, 0.6086, 0.4452, 0.5548, 0.4514, 0.4433, 0.2113, 0.4433, 0.2434, 0.3893, 0.2461, 0.3893, 0.2143, 0.4433, 0.2113, 0.3893, 0.2143, 0.3893, 0.2461, 0.4433, 0.2434, 0.4433, 0.2113, 0.4433, 0.2434, 0.4974, 0.2457, 0.4974, 0.215, 0.4433, 0.2113, 0.4974, 0.215, 0.4974, 0.2457, 0.4433, 0.2434, 0.4433, 0.7239, 0.4433, 0.6918, 0.3893, 0.6913, 0.3893, 0.7231, 0.4433, 0.7239, 0.3893, 0.7231, 0.3893, 0.6913, 0.4433, 0.6918, 0.4433, 0.7239, 0.4433, 0.6918, 0.4974, 0.6761, 0.4974, 0.7069, 0.4433, 0.7239, 0.4974, 0.7069, 0.4974, 0.6761, 0.4433, 0.6918, 0.4433, 0.3395, 0.4433, 0.4676, 0.3893, 0.4687, 0.3893, 0.3415, 0.4433, 0.3395, 0.3893, 0.3415, 0.3893, 0.2461, 0.4433, 0.2434, 0.4433, 0.3395, 0.4433, 0.2434, 0.4974, 0.2457, 0.4974, 0.338, 0.4433, 0.3395, 0.4974, 0.338, 0.4974, 0.4609, 0.4433, 0.4676, 0.6518, 0.5996, 0.6518, 0.5807, 0.6086, 0.6151, 0.6086, 0.6393, 0.6518, 0.5996, 0.6086, 0.6393, 0.6086, 0.6151, 0.6518, 0.5807, 0.6518, 0.5996, 0.6518, 0.5807, 0.6833, 0.5536, 0.6833, 0.5677, 0.6518, 0.5996, 0.6833, 0.5677, 0.6833, 0.5536, 0.6518, 0.5807, 0.5548, 0.2259, 0.5548, 0.2541, 0.4974, 0.2457, 0.4974, 0.215, 0.5548, 0.2259, 0.4974, 0.215, 0.4974, 0.2457, 0.5548, 0.2541, 0.5548, 0.2259, 0.5548, 0.2541, 0.6086, 0.2753, 0.6086, 0.2511, 0.5548, 0.2259, 0.6086, 0.2511, 0.6086, 0.2753, 0.5548, 0.2541, 0.5548, 0.6769, 0.5548, 0.6487, 0.4974, 0.6761, 0.4974, 0.7069, 0.5548, 0.6769, 0.4974, 0.7069, 0.4974, 0.6761, 0.5548, 0.6487, 0.5548, 0.6769, 0.5548, 0.6487, 0.6086, 0.6151, 0.6086, 0.6393, 0.5548, 0.6769, 0.6086, 0.6393, 0.6086, 0.6151, 0.5548, 0.6487, 0.5548, 0.3387, 0.5548, 0.4514, 0.4974, 0.4609, 0.4974, 0.338, 0.5548, 0.3387, 0.4974, 0.338, 0.4974, 0.2457, 0.5548, 0.2541, 0.5548, 0.3387, 0.5548, 0.2541, 0.6086, 0.2753, 0.6086, 0.3481, 0.5548, 0.3387, 0.6086, 0.3481, 0.6086, 0.4452, 0.5548, 0.4514, 0.7321, 0.511, 0.7321, 0.4572, 0.7155, 0.4567, 0.7155, 0.5053, 0.7321, 0.511, 0.7155, 0.5053, 0.7155, 0.5418, 0.7321, 0.5513, 0.7321, 0.511, 0.7321, 0.5513, 0.7563, 0.5742, 0.7563, 0.5246, 0.7321, 0.511, 0.7563, 0.5246, 0.7563, 0.4584, 0.7321, 0.4572, 0.6518, 0.3729, 0.6518, 0.4485, 0.6086, 0.4452, 0.6086, 0.3481, 0.6518, 0.3729, 0.6086, 0.3481, 0.6086, 0.2753, 0.6518, 0.3163, 0.6518, 0.3729, 0.6518, 0.3163, 0.6833, 0.3555, 0.6833, 0.3979, 0.6518, 0.3729, 0.6833, 0.3979, 0.6833, 0.4545, 0.6518, 0.4485, 0.6518, 0.524, 0.6518, 0.4485, 0.6086, 0.4452, 0.6086, 0.5423, 0.6518, 0.524, 0.6086, 0.5423, 0.6086, 0.6151, 0.6518, 0.5807, 0.6518, 0.524, 0.6518, 0.5807, 0.6833, 0.5536, 0.6833, 0.5111, 0.6518, 0.524, 0.6833, 0.5111, 0.6833, 0.4545, 0.6518, 0.4485, 0.6518, 0.2974, 0.6518, 0.3163, 0.6086, 0.2753, 0.6086, 0.2511, 0.6518, 0.2974, 0.6086, 0.2511, 0.6086, 0.2753, 0.6518, 0.3163, 0.6518, 0.2974, 0.6518, 0.3163, 0.6833, 0.3555, 0.6833, 0.3413, 0.6518, 0.2974, 0.6833, 0.3413, 0.6833, 0.3555, 0.6518, 0.3163, 0.7925, 0.2852, 0.7925, 0.3071, 0.7563, 0.3426, 0.7563, 0.3261, 0.7925, 0.2852, 0.7563, 0.3261, 0.7563, 0.3426, 0.7925, 0.3071, 0.7925, 0.2852, 0.7925, 0.3071, 0.8298, 0.2646, 0.8297, 0.2409, 0.7925, 0.2852, 0.8297, 0.2409, 0.8298, 0.2646, 0.7925, 0.3071, 0.7321, 0.3495, 0.7321, 0.363, 0.7155, 0.3715, 0.7155, 0.3593, 0.7321, 0.3495, 0.7155, 0.3593, 0.7155, 0.3715, 0.7321, 0.363, 0.7321, 0.3495, 0.7321, 0.363, 0.7563, 0.3426, 0.7563, 0.3261, 0.7321, 0.3495, 0.7563, 0.3261, 0.7563, 0.3426, 0.7321, 0.363, 0.7321, 0.5648, 0.7321, 0.5513, 0.7155, 0.5418, 0.7155, 0.554, 0.7321, 0.5648, 0.7155, 0.554, 0.7155, 0.5418, 0.7321, 0.5513, 0.7321, 0.5648, 0.7321, 0.5513, 0.7563, 0.5742, 0.7563, 0.5907, 0.7321, 0.5648, 0.7563, 0.5907, 0.7563, 0.5742, 0.7321, 0.5513, 0.7321, 0.4033, 0.7321, 0.4572, 0.7155, 0.4567, 0.7155, 0.408, 0.7321, 0.4033, 0.7155, 0.408, 0.7155, 0.3715, 0.7321, 0.363, 0.7321, 0.4033, 0.7321, 0.363, 0.7563, 0.3426, 0.7563, 0.3922, 0.7321, 0.4033, 0.7563, 0.3922, 0.7563, 0.4584, 0.7321, 0.4572, 0.7018, 0.4079, 0.7018, 0.4565, 0.6833, 0.4545, 0.6833, 0.3979, 0.7018, 0.4079, 0.6833, 0.3979, 0.6833, 0.3555, 0.7018, 0.3714, 0.7018, 0.4079, 0.7018, 0.3714, 0.7155, 0.3715, 0.7155, 0.408, 0.7018, 0.4079, 0.7155, 0.408, 0.7155, 0.4567, 0.7018, 0.4565, 0.7018, 0.5538, 0.7018, 0.5416, 0.6833, 0.5536, 0.6833, 0.5677, 0.7018, 0.5538, 0.6833, 0.5677, 0.6833, 0.5536, 0.7018, 0.5416, 0.7018, 0.5538, 0.7018, 0.5416, 0.7155, 0.5418, 0.7155, 0.554, 0.7018, 0.5538, 0.7155, 0.554, 0.7155, 0.5418, 0.7018, 0.5416, 0.7018, 0.3593, 0.7018, 0.3714, 0.6833, 0.3555, 0.6833, 0.3413, 0.7018, 0.3593, 0.6833, 0.3413, 0.6833, 0.3555, 0.7018, 0.3714, 0.7018, 0.3593, 0.7018, 0.3714, 0.7155, 0.3715, 0.7155, 0.3593, 0.7018, 0.3593, 0.7155, 0.3593, 0.7155, 0.3715, 0.7018, 0.3714, 0.7018, 0.5051, 0.7018, 0.4565, 0.6833, 0.4545, 0.6833, 0.5111, 0.7018, 0.5051, 0.6833, 0.5111, 0.6833, 0.5536, 0.7018, 0.5416, 0.7018, 0.5051, 0.7018, 0.5416, 0.7155, 0.5418, 0.7155, 0.5053, 0.7018, 0.5051, 0.7155, 0.5053, 0.7155, 0.4567, 0.7018, 0.4565, 0.8583, 0.2709, 0.8591, 0.3185, 0.8355, 0.4626, 0.83, 0.3358, 0.8583, 0.2709, 0.83, 0.3358, 0.8298, 0.2646, 0.8575, 0.2233, 0.8583, 0.2709, 0.8575, 0.2233, 0.8707, 0.2031, 0.8761, 0.2117, 0.8583, 0.2709, 0.8761, 0.2117, 0.8723, 0.2511, 0.8591, 0.3185, 0.7925, 0.6365, 0.7925, 0.6146, 0.7563, 0.5742, 0.7563, 0.5907, 0.7925, 0.6365, 0.7563, 0.5907, 0.7563, 0.5742, 0.7925, 0.6146, 0.7925, 0.6365, 0.7925, 0.6146, 0.8301, 0.6598, 0.83, 0.6836, 0.7925, 0.6365, 0.83, 0.6836, 0.8301, 0.6598, 0.7925, 0.6146, 0.7925, 0.373, 0.7925, 0.4608, 0.7563, 0.4584, 0.7563, 0.3922, 0.7925, 0.373, 0.7563, 0.3922, 0.7563, 0.3426, 0.7925, 0.3071, 0.7925, 0.373, 0.7925, 0.3071, 0.8298, 0.2646, 0.83, 0.3358, 0.7925, 0.373, 0.83, 0.3358, 0.8355, 0.4626, 0.7925, 0.4608, 0.7925, 0.5487, 0.7925, 0.4608, 0.7563, 0.4584, 0.7563, 0.5246, 0.7925, 0.5487, 0.7563, 0.5246, 0.7563, 0.5742, 0.7925, 0.6146, 0.7925, 0.5487, 0.7925, 0.6146, 0.8301, 0.6598, 0.8303, 0.5885, 0.7925, 0.5487, 0.8303, 0.5885, 0.8355, 0.4626, 0.7925, 0.4608, 0.7925, 0.373, 0.7925, 0.3071, 0.7563, 0.3426, 0.7563, 0.3922, 0.7925, 0.373, 0.7563, 0.3922, 0.7563, 0.4584, 0.7925, 0.4608, 0.7925, 0.373, 0.7925, 0.4608, 0.8355, 0.4626, 0.83, 0.3358, 0.7925, 0.373, 0.83, 0.3358, 0.8298, 0.2646, 0.7925, 0.3071, 0.7925, 0.5487, 0.7925, 0.6146, 0.7563, 0.5742, 0.7563, 0.5246, 0.7925, 0.5487, 0.7563, 0.5246, 0.7563, 0.4584, 0.7925, 0.4608, 0.7925, 0.5487, 0.7925, 0.4608, 0.8355, 0.4626, 0.8303, 0.5885, 0.7925, 0.5487, 0.8303, 0.5885, 0.8301, 0.6598, 0.7925, 0.6146, 0.8597, 0.6493, 0.8605, 0.6012, 0.8355, 0.4626, 0.8303, 0.5885, 0.8597, 0.6493, 0.8303, 0.5885, 0.8301, 0.6598, 0.8588, 0.6973, 0.8597, 0.6493, 0.8588, 0.6973, 0.8727, 0.7133, 0.8785, 0.7027, 0.8597, 0.6493, 0.8785, 0.7027, 0.8745, 0.6644, 0.8605, 0.6012, 0.7018, 0.4079, 0.7018, 0.3714, 0.6833, 0.3555, 0.6833, 0.3979, 0.7018, 0.4079, 0.6833, 0.3979, 0.6833, 0.4545, 0.7018, 0.4565, 0.7018, 0.4079, 0.7018, 0.4565, 0.7155, 0.4567, 0.7155, 0.408, 0.7018, 0.4079, 0.7155, 0.408, 0.7155, 0.3715, 0.7018, 0.3714, 0.7018, 0.5051, 0.7018, 0.5416, 0.6833, 0.5536, 0.6833, 0.5111, 0.7018, 0.5051, 0.6833, 0.5111, 0.6833, 0.4545, 0.7018, 0.4565, 0.7018, 0.5051, 0.7018, 0.4565, 0.7155, 0.4567, 0.7155, 0.5053, 0.7018, 0.5051, 0.7155, 0.5053, 0.7155, 0.5418, 0.7018, 0.5416, 0.7321, 0.511, 0.7321, 0.5513, 0.7155, 0.5418, 0.7155, 0.5053, 0.7321, 0.511, 0.7155, 0.5053, 0.7155, 0.4567, 0.7321, 0.4572, 0.7321, 0.511, 0.7321, 0.4572, 0.7563, 0.4584, 0.7563, 0.5246, 0.7321, 0.511, 0.7563, 0.5246, 0.7563, 0.5742, 0.7321, 0.5513, 0.6518, 0.3729, 0.6518, 0.3163, 0.6086, 0.2753, 0.6086, 0.3481, 0.6518, 0.3729, 0.6086, 0.3481, 0.6086, 0.4452, 0.6518, 0.4485, 0.6518, 0.3729, 0.6518, 0.4485, 0.6833, 0.4545, 0.6833, 0.3979, 0.6518, 0.3729, 0.6833, 0.3979, 0.6833, 0.3555, 0.6518, 0.3163, 0.6518, 0.524, 0.6518, 0.5807, 0.6086, 0.6151, 0.6086, 0.5423, 0.6518, 0.524, 0.6086, 0.5423, 0.6086, 0.4452, 0.6518, 0.4485, 0.6518, 0.524, 0.6518, 0.4485, 0.6833, 0.4545, 0.6833, 0.5111, 0.6518, 0.524, 0.6833, 0.5111, 0.6833, 0.5536, 0.6518, 0.5807, 0.7321, 0.4033, 0.7321, 0.363, 0.7155, 0.3715, 0.7155, 0.408, 0.7321, 0.4033, 0.7155, 0.408, 0.7155, 0.4567, 0.7321, 0.4572, 0.7321, 0.4033, 0.7321, 0.4572, 0.7563, 0.4584, 0.7563, 0.3922, 0.7321, 0.4033, 0.7563, 0.3922, 0.7563, 0.3426, 0.7321, 0.363, 0.5548, 0.5642, 0.5548, 0.6487, 0.4974, 0.6761, 0.4974, 0.5839, 0.5548, 0.5642, 0.4974, 0.5839, 0.4974, 0.4609, 0.5548, 0.4514, 0.5548, 0.5642, 0.5548, 0.4514, 0.6086, 0.4452, 0.6086, 0.5423, 0.5548, 0.5642, 0.6086, 0.5423, 0.6086, 0.6151, 0.5548, 0.6487, 0.4433, 0.5957, 0.4433, 0.6918, 0.3893, 0.6913, 0.3893, 0.5959, 0.4433, 0.5957, 0.3893, 0.5959, 0.3893, 0.4687, 0.4433, 0.4676, 0.4433, 0.5957, 0.4433, 0.4676, 0.4974, 0.4609, 0.4974, 0.5839, 0.4433, 0.5957, 0.4974, 0.5839, 0.4974, 0.6761, 0.4433, 0.6918, 0.5548, 0.3387, 0.5548, 0.2541, 0.4974, 0.2457, 0.4974, 0.338, 0.5548, 0.3387, 0.4974, 0.338, 0.4974, 0.4609, 0.5548, 0.4514, 0.5548, 0.3387, 0.5548, 0.4514, 0.6086, 0.4452, 0.6086, 0.3481, 0.5548, 0.3387, 0.6086, 0.3481, 0.6086, 0.2753, 0.5548, 0.2541, 0.3322, 0.3423, 0.3322, 0.2528, 0.2816, 0.2597, 0.2816, 0.3407, 0.3322, 0.3423, 0.2816, 0.3407, 0.2816, 0.4486, 0.3322, 0.4615, 0.3322, 0.3423, 0.3322, 0.4615, 0.3893, 0.4687, 0.3893, 0.3415, 0.3322, 0.3423, 0.3893, 0.3415, 0.3893, 0.2461, 0.3322, 0.2528, 0.3322, 0.5807, 0.3322, 0.6701, 0.2816, 0.6376, 0.2816, 0.5566, 0.3322, 0.5807, 0.2816, 0.5566, 0.2816, 0.4486, 0.3322, 0.4615, 0.3322, 0.5807, 0.3322, 0.4615, 0.3893, 0.4687, 0.3893, 0.5959, 0.3322, 0.5807, 0.3893, 0.5959, 0.3893, 0.6913, 0.3322, 0.6701, 0.4433, 0.3395, 0.4433, 0.2434, 0.3893, 0.2461, 0.3893, 0.3415, 0.4433, 0.3395, 0.3893, 0.3415, 0.3893, 0.4687, 0.4433, 0.4676, 0.4433, 0.3395, 0.4433, 0.4676, 0.4974, 0.4609, 0.4974, 0.338, 0.4433, 0.3395, 0.4974, 0.338, 0.4974, 0.2457, 0.4433, 0.2434, 0.2467, 0.5302, 0.2467, 0.6032, 0.2212, 0.5689, 0.2212, 0.5037, 0.2467, 0.5302, 0.2212, 0.5037, 0.2212, 0.4167, 0.2467, 0.4329, 0.2467, 0.5302, 0.2467, 0.4329, 0.2816, 0.4486, 0.2816, 0.5566, 0.2467, 0.5302, 0.2816, 0.5566, 0.2816, 0.6376, 0.2467, 0.6032, 0.1982, 0.326, 0.1982, 0.2685, 0.1761, 0.2796, 0.1761, 0.3281, 0.1982, 0.326, 0.1761, 0.3281, 0.1761, 0.3927, 0.1982, 0.4026, 0.1982, 0.326, 0.1982, 0.4026, 0.2212, 0.4167, 0.2212, 0.3297, 0.1982, 0.326, 0.2212, 0.3297, 0.2212, 0.2645, 0.1982, 0.2685, 0.1982, 0.4792, 0.1982, 0.5366, 0.1761, 0.5058, 0.1761, 0.4573, 0.1982, 0.4792, 0.1761, 0.4573, 0.1761, 0.3927, 0.1982, 0.4026, 0.1982, 0.4792, 0.1982, 0.4026, 0.2212, 0.4167, 0.2212, 0.5037, 0.1982, 0.4792, 0.2212, 0.5037, 0.2212, 0.5689, 0.1982, 0.5366, 0.2467, 0.3356, 0.2467, 0.2626, 0.2212, 0.2645, 0.2212, 0.3297, 0.2467, 0.3356, 0.2212, 0.3297, 0.2212, 0.4167, 0.2467, 0.4329, 0.2467, 0.3356, 0.2467, 0.4329, 0.2816, 0.4486, 0.2816, 0.3407, 0.2467, 0.3356, 0.2816, 0.3407, 0.2816, 0.2597, 0.2467, 0.2626, 0.153, 0.34, 0.153, 0.3029, 0.1335, 0.3283, 0.1335, 0.3545, 0.153, 0.34, 0.1335, 0.3545, 0.1335, 0.3894, 0.153, 0.3894, 0.153, 0.34, 0.153, 0.3894, 0.1761, 0.3927, 0.1761, 0.3281, 0.153, 0.34, 0.1761, 0.3281, 0.1761, 0.2796, 0.153, 0.3029, 0.1223, 0.3397, 0.1223, 0.3459, 0.1335, 0.3283, 0.1335, 0.3196, 0.1223, 0.3397, 0.1335, 0.3196, 0.1335, 0.3283, 0.1223, 0.3459, 0.1223, 0.3397, 0.1223, 0.3459, 0.1184, 0.3568, 0.117, 0.3557, 0.1223, 0.3397, 0.117, 0.3557, 0.1184, 0.3568, 0.1223, 0.3459, 0.153, 0.34, 0.153, 0.3029, 0.1761, 0.2796, 0.1761, 0.3281, 0.153, 0.34, 0.1761, 0.3281, 0.1761, 0.3927, 0.153, 0.3894, 0.153, 0.34, 0.153, 0.3894, 0.1335, 0.3894, 0.1335, 0.3545, 0.153, 0.34, 0.1335, 0.3545, 0.1335, 0.3283, 0.153, 0.3029, 0.8848, 0.7205, 0.877, 0.7257, 0.8727, 0.7133, 0.8785, 0.7027, 0.8848, 0.7205, 0.8785, 0.7027, 0.8745, 0.6644, 0.88, 0.6797, 0.8848, 0.7205, 0.88, 0.6797, 0.8745, 0.6644, 0.8785, 0.7027, 0.8848, 0.7205, 0.8785, 0.7027, 0.8727, 0.7133, 0.877, 0.7257, 0.8585, 0.7133, 0.8588, 0.6973, 0.8301, 0.6598, 0.83, 0.6836, 0.8585, 0.7133, 0.83, 0.6836, 0.8301, 0.6598, 0.8588, 0.6973, 0.8585, 0.7133, 0.8588, 0.6973, 0.8727, 0.7133, 0.877, 0.7257, 0.8585, 0.7133, 0.877, 0.7257, 0.8727, 0.7133, 0.8588, 0.6973, 0.8597, 0.6493, 0.8588, 0.6973, 0.8301, 0.6598, 0.8303, 0.5885, 0.8597, 0.6493, 0.8303, 0.5885, 0.8355, 0.4626, 0.8605, 0.6012, 0.8597, 0.6493, 0.8605, 0.6012, 0.8745, 0.6644, 0.8785, 0.7027, 0.8597, 0.6493, 0.8785, 0.7027, 0.8727, 0.7133, 0.8588, 0.6973, 0.8608, 0.5852, 0.8605, 0.6012, 0.8355, 0.4626, 0.8473, 0.4618, 0.8608, 0.5852, 0.8473, 0.4618, 0.8355, 0.4626, 0.8605, 0.6012, 0.8608, 0.5852, 0.8605, 0.6012, 0.8745, 0.6644, 0.88, 0.6797, 0.8608, 0.5852, 0.88, 0.6797, 0.8745, 0.6644, 0.8605, 0.6012, 0.882, 0.192, 0.8774, 0.234, 0.8723, 0.2511, 0.8761, 0.2117, 0.882, 0.192, 0.8761, 0.2117, 0.8707, 0.2031, 0.8748, 0.1895, 0.882, 0.192, 0.8748, 0.1895, 0.8707, 0.2031, 0.8761, 0.2117, 0.882, 0.192, 0.8761, 0.2117, 0.8723, 0.2511, 0.8774, 0.234, 0.8572, 0.2074, 0.8575, 0.2233, 0.8298, 0.2646, 0.8297, 0.2409, 0.8572, 0.2074, 0.8297, 0.2409, 0.8298, 0.2646, 0.8575, 0.2233, 0.8572, 0.2074, 0.8575, 0.2233, 0.8707, 0.2031, 0.8748, 0.1895, 0.8572, 0.2074, 0.8748, 0.1895, 0.8707, 0.2031, 0.8575, 0.2233, 0.8583, 0.2709, 0.8575, 0.2233, 0.8298, 0.2646, 0.83, 0.3358, 0.8583, 0.2709, 0.83, 0.3358, 0.8355, 0.4626, 0.8591, 0.3185, 0.8583, 0.2709, 0.8591, 0.3185, 0.8723, 0.2511, 0.8761, 0.2117, 0.8583, 0.2709, 0.8761, 0.2117, 0.8707, 0.2031, 0.8575, 0.2233, 0.8594, 0.3343, 0.8591, 0.3185, 0.8355, 0.4626, 0.8473, 0.4618, 0.8594, 0.3343, 0.8473, 0.4618, 0.8355, 0.4626, 0.8591, 0.3185, 0.8594, 0.3343, 0.8591, 0.3185, 0.8723, 0.2511, 0.8774, 0.234, 0.8594, 0.3343, 0.8774, 0.234, 0.8723, 0.2511, 0.8591, 0.3185, 0.1153, 0.4045, 0.1153, 0.3889, 0.117, 0.389, 0.117, 0.4067, 0.1153, 0.4045, 0.117, 0.4067, 0.1184, 0.4197, 0.117, 0.4202, 0.1153, 0.4045, 0.117, 0.4202, 0.1184, 0.4197, 0.117, 0.4067, 0.1153, 0.4045, 0.117, 0.4067, 0.117, 0.389, 0.1153, 0.3889, 0.1153, 0.3724, 0.117, 0.3557, 0.1184, 0.3568, 0.117, 0.3704, 0.1153, 0.3724, 0.117, 0.3704, 0.117, 0.389, 0.1153, 0.3889, 0.1153, 0.3724, 0.1153, 0.3889, 0.117, 0.389, 0.117, 0.3704, 0.1153, 0.3724, 0.117, 0.3704, 0.1184, 0.3568, 0.117, 0.3557, 0.1223, 0.3646, 0.1223, 0.3459, 0.1335, 0.3283, 0.1335, 0.3545, 0.1223, 0.3646, 0.1335, 0.3545, 0.1335, 0.3894, 0.1223, 0.3892, 0.1223, 0.3646, 0.1223, 0.3892, 0.117, 0.389, 0.117, 0.3704, 0.1223, 0.3646, 0.117, 0.3704, 0.1184, 0.3568, 0.1223, 0.3459, 0.1223, 0.4133, 0.1223, 0.4312, 0.1335, 0.4501, 0.1335, 0.4241, 0.1223, 0.4133, 0.1335, 0.4241, 0.1335, 0.3894, 0.1223, 0.3892, 0.1223, 0.4133, 0.1223, 0.3892, 0.117, 0.389, 0.117, 0.4067, 0.1223, 0.4133, 0.117, 0.4067, 0.1184, 0.4197, 0.1223, 0.4312, 0.1223, 0.4133, 0.1223, 0.3892, 0.1335, 0.3894, 0.1335, 0.4241, 0.1223, 0.4133, 0.1335, 0.4241, 0.1335, 0.4501, 0.1223, 0.4312, 0.1223, 0.4133, 0.1223, 0.4312, 0.1184, 0.4197, 0.117, 0.4067, 0.1223, 0.4133, 0.117, 0.4067, 0.117, 0.389, 0.1223, 0.3892, 0.1223, 0.3646, 0.1223, 0.3892, 0.1335, 0.3894, 0.1335, 0.3545, 0.1223, 0.3646, 0.1335, 0.3545, 0.1335, 0.3283, 0.1223, 0.3459, 0.1223, 0.3646, 0.1223, 0.3459, 0.1184, 0.3568, 0.117, 0.3704, 0.1223, 0.3646, 0.117, 0.3704, 0.117, 0.389, 0.1223, 0.3892, 0.4238, 0.1659, 0.441, 0.2215, 0.4235, 0.249, 0.4083, 0.2157, 0.4393, 0.1162, 0.4688, 0.2305, 0.441, 0.2215, 0.4238, 0.1659, 0.4688, 0.2305, 0.4393, 0.1162, 0.4652, 0.06916, 0.4847, 0.1691, 0.4847, 0.1691, 0.4652, 0.06916, 0.4827, 0.0659, 0.4906, 0.08745, 0.2701, 0.2099, 0.2879, 0.2676, 0.2698, 0.2962, 0.254, 0.2616, 0.2862, 0.1583, 0.3169, 0.277, 0.2879, 0.2676, 0.2701, 0.2099, 0.3169, 0.277, 0.2862, 0.1583, 0.3131, 0.1094, 0.3333, 0.2132, 0.3333, 0.2132, 0.3131, 0.1094, 0.3313, 0.106, 0.3394, 0.1284])
me_cube_001.materials.append(mat_material_001)
me_cube_001.use_remesh_preserve_volume = False
me_cube_001.use_remesh_preserve_attributes = False
me_cube_001.use_mirror_vertex_groups = False
me_cube_001.update()

# ---- objects
ob_cube = bpy.data.objects.new('Cube', me_cube)
ob_light = bpy.data.objects.new('Light', light_light)
ob_camera = bpy.data.objects.new('Camera', cam_camera)
ob_plane = bpy.data.objects.new('Plane', me_plane)
ob_plane_001 = bpy.data.objects.new('Plane.001', me_plane_001)
ob_fish = bpy.data.objects.new('fish', me_cube_001)

# ---- transforms, parenting, visibility, modifiers, constraints
ob_cube.location = (0.05301, 0.02513, -0.4895)
ob_cube.scale = (2.686, 2.686, 2.686)
ob_cube.lock_rotations_4d = False
ob_cube.empty_display_type = 'ARROWS'
ob_cube.lineart.crease_threshold = 0.0
_m = ob_cube.modifiers.new('Solidify', 'SOLIDIFY')
_m.thickness = 0.11
_m.nonmanifold_thickness_mode = 'FIXED'
_m.nonmanifold_merge_threshold = 0.0003
ob_light.location = (-34.57, 3.624, 13.17)
ob_light.rotation_euler = (-0.9823, 0.4494, 1.729)
ob_light.lock_rotations_4d = False
ob_light.empty_display_type = 'ARROWS'
ob_light.color = (0.0, 0.0, 0.0, 0.0)
ob_light.lineart.crease_threshold = 0.0
ob_camera.location = (-2.159, 26.52, 6.585)
ob_camera.rotation_euler = (1.305, -1.863e-05, 3.153)
ob_camera.lock_rotations_4d = False
ob_camera.empty_display_type = 'ARROWS'
ob_camera.color = (0.0, 0.0, 0.0, 0.0)
ob_camera.display_type = 'WIRE'
ob_camera.lineart.crease_threshold = 0.0
ob_plane.location = (-3.637, -5.272, 12.81)
ob_plane.scale = (20.87, 20.87, 20.87)
ob_plane.lineart.crease_threshold = 0.0
ob_plane_001.location = (-1.377, -0.7358, 1.294)
ob_plane_001.scale = (6.781, -3.016, -3.04)
ob_plane_001.lineart.crease_threshold = 0.0
ob_fish.location = (-4.543, -3.272, -1.851)
ob_fish.rotation_euler = (-6.277, 0.09166, 1.308)
ob_fish.scale = (0.05155, 0.1246, 0.1553)
ob_fish.lock_rotations_4d = False
ob_fish.empty_display_type = 'ARROWS'
ob_fish.visible_shadow = False
ob_fish.lineart.crease_threshold = 0.0

# ---- collection membership
col_collection.objects.link(ob_cube)
col_collection.objects.link(ob_light)
col_collection.objects.link(ob_camera)
col_collection.objects.link(ob_plane)
col_collection.objects.link(ob_plane_001)
col_collection.objects.link(ob_fish)

# ---- scene / render settings (as saved in the file)
scene.camera = ob_camera
scene.frame_start = 0; scene.frame_end = 200; scene.frame_set(0)
scene.render.engine = 'BLENDER_EEVEE_NEXT'
scene.render.image_settings.file_format = 'FFMPEG'
scene.render.image_settings.color_mode = 'RGB'
scene.cycles.use_denoising = False
scene.cycles.samples = 128
scene.cycles.sampling_pattern = 'TABULATED_SOBOL'
scene.cycles.use_adaptive_sampling = False
scene.cycles.use_light_tree = False
scene.eevee.use_gtao = True
scene.eevee.use_raytracing = True
scene.view_settings.view_transform = 'Filmic'
bpy.context.view_layer.update()

